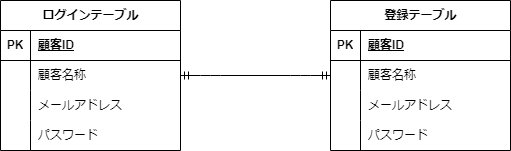

The diagram above was exported from draw.io. Its source (the exported page's mxGraphModel, read from the mxfile embedded in the PNG):
<mxGraphModel dx="573" dy="563" grid="1" gridSize="10" guides="1" tooltips="1" connect="1" arrows="1" fold="1" page="1" pageScale="1" pageWidth="827" pageHeight="1169" math="0" shadow="0">
  <root>
    <mxCell id="0" />
    <mxCell id="1" parent="0" />
    <mxCell id="3" value="ログインテーブル" style="shape=table;startSize=30;container=1;collapsible=1;childLayout=tableLayout;fixedRows=1;rowLines=0;fontStyle=1;align=center;resizeLast=1;html=1;" parent="1" vertex="1">
      <mxGeometry x="80" y="140" width="180" height="150" as="geometry" />
    </mxCell>
    <mxCell id="4" value="" style="shape=tableRow;horizontal=0;startSize=0;swimlaneHead=0;swimlaneBody=0;fillColor=none;collapsible=0;dropTarget=0;points=[[0,0.5],[1,0.5]];portConstraint=eastwest;top=0;left=0;right=0;bottom=1;" parent="3" vertex="1">
      <mxGeometry y="30" width="180" height="30" as="geometry" />
    </mxCell>
    <mxCell id="5" value="PK" style="shape=partialRectangle;connectable=0;fillColor=none;top=0;left=0;bottom=0;right=0;fontStyle=1;overflow=hidden;whiteSpace=wrap;html=1;" parent="4" vertex="1">
      <mxGeometry width="30" height="30" as="geometry">
        <mxRectangle width="30" height="30" as="alternateBounds" />
      </mxGeometry>
    </mxCell>
    <mxCell id="6" value="顧客ID" style="shape=partialRectangle;connectable=0;fillColor=none;top=0;left=0;bottom=0;right=0;align=left;spacingLeft=6;fontStyle=5;overflow=hidden;whiteSpace=wrap;html=1;" parent="4" vertex="1">
      <mxGeometry x="30" width="150" height="30" as="geometry">
        <mxRectangle width="150" height="30" as="alternateBounds" />
      </mxGeometry>
    </mxCell>
    <mxCell id="7" value="" style="shape=tableRow;horizontal=0;startSize=0;swimlaneHead=0;swimlaneBody=0;fillColor=none;collapsible=0;dropTarget=0;points=[[0,0.5],[1,0.5]];portConstraint=eastwest;top=0;left=0;right=0;bottom=0;" parent="3" vertex="1">
      <mxGeometry y="60" width="180" height="30" as="geometry" />
    </mxCell>
    <mxCell id="8" value="" style="shape=partialRectangle;connectable=0;fillColor=none;top=0;left=0;bottom=0;right=0;editable=1;overflow=hidden;whiteSpace=wrap;html=1;" parent="7" vertex="1">
      <mxGeometry width="30" height="30" as="geometry">
        <mxRectangle width="30" height="30" as="alternateBounds" />
      </mxGeometry>
    </mxCell>
    <mxCell id="9" value="顧客名称" style="shape=partialRectangle;connectable=0;fillColor=none;top=0;left=0;bottom=0;right=0;align=left;spacingLeft=6;overflow=hidden;whiteSpace=wrap;html=1;" parent="7" vertex="1">
      <mxGeometry x="30" width="150" height="30" as="geometry">
        <mxRectangle width="150" height="30" as="alternateBounds" />
      </mxGeometry>
    </mxCell>
    <mxCell id="10" value="" style="shape=tableRow;horizontal=0;startSize=0;swimlaneHead=0;swimlaneBody=0;fillColor=none;collapsible=0;dropTarget=0;points=[[0,0.5],[1,0.5]];portConstraint=eastwest;top=0;left=0;right=0;bottom=0;" parent="3" vertex="1">
      <mxGeometry y="90" width="180" height="30" as="geometry" />
    </mxCell>
    <mxCell id="11" value="" style="shape=partialRectangle;connectable=0;fillColor=none;top=0;left=0;bottom=0;right=0;editable=1;overflow=hidden;whiteSpace=wrap;html=1;" parent="10" vertex="1">
      <mxGeometry width="30" height="30" as="geometry">
        <mxRectangle width="30" height="30" as="alternateBounds" />
      </mxGeometry>
    </mxCell>
    <mxCell id="12" value="メールアドレス" style="shape=partialRectangle;connectable=0;fillColor=none;top=0;left=0;bottom=0;right=0;align=left;spacingLeft=6;overflow=hidden;whiteSpace=wrap;html=1;" parent="10" vertex="1">
      <mxGeometry x="30" width="150" height="30" as="geometry">
        <mxRectangle width="150" height="30" as="alternateBounds" />
      </mxGeometry>
    </mxCell>
    <mxCell id="13" value="" style="shape=tableRow;horizontal=0;startSize=0;swimlaneHead=0;swimlaneBody=0;fillColor=none;collapsible=0;dropTarget=0;points=[[0,0.5],[1,0.5]];portConstraint=eastwest;top=0;left=0;right=0;bottom=0;" parent="3" vertex="1">
      <mxGeometry y="120" width="180" height="30" as="geometry" />
    </mxCell>
    <mxCell id="14" value="" style="shape=partialRectangle;connectable=0;fillColor=none;top=0;left=0;bottom=0;right=0;editable=1;overflow=hidden;whiteSpace=wrap;html=1;" parent="13" vertex="1">
      <mxGeometry width="30" height="30" as="geometry">
        <mxRectangle width="30" height="30" as="alternateBounds" />
      </mxGeometry>
    </mxCell>
    <mxCell id="15" value="パスワード" style="shape=partialRectangle;connectable=0;fillColor=none;top=0;left=0;bottom=0;right=0;align=left;spacingLeft=6;overflow=hidden;whiteSpace=wrap;html=1;" parent="13" vertex="1">
      <mxGeometry x="30" width="150" height="30" as="geometry">
        <mxRectangle width="150" height="30" as="alternateBounds" />
      </mxGeometry>
    </mxCell>
    <mxCell id="16" value="登録テーブル" style="shape=table;startSize=30;container=1;collapsible=1;childLayout=tableLayout;fixedRows=1;rowLines=0;fontStyle=1;align=center;resizeLast=1;html=1;" parent="1" vertex="1">
      <mxGeometry x="410" y="140" width="180" height="150" as="geometry">
        <mxRectangle x="410" y="140" width="110" height="30" as="alternateBounds" />
      </mxGeometry>
    </mxCell>
    <mxCell id="17" value="" style="shape=tableRow;horizontal=0;startSize=0;swimlaneHead=0;swimlaneBody=0;fillColor=none;collapsible=0;dropTarget=0;points=[[0,0.5],[1,0.5]];portConstraint=eastwest;top=0;left=0;right=0;bottom=1;" parent="16" vertex="1">
      <mxGeometry y="30" width="180" height="30" as="geometry" />
    </mxCell>
    <mxCell id="18" value="PK" style="shape=partialRectangle;connectable=0;fillColor=none;top=0;left=0;bottom=0;right=0;fontStyle=1;overflow=hidden;whiteSpace=wrap;html=1;" parent="17" vertex="1">
      <mxGeometry width="30" height="30" as="geometry">
        <mxRectangle width="30" height="30" as="alternateBounds" />
      </mxGeometry>
    </mxCell>
    <mxCell id="19" value="顧客ID" style="shape=partialRectangle;connectable=0;fillColor=none;top=0;left=0;bottom=0;right=0;align=left;spacingLeft=6;fontStyle=5;overflow=hidden;whiteSpace=wrap;html=1;" parent="17" vertex="1">
      <mxGeometry x="30" width="150" height="30" as="geometry">
        <mxRectangle width="150" height="30" as="alternateBounds" />
      </mxGeometry>
    </mxCell>
    <mxCell id="20" value="" style="shape=tableRow;horizontal=0;startSize=0;swimlaneHead=0;swimlaneBody=0;fillColor=none;collapsible=0;dropTarget=0;points=[[0,0.5],[1,0.5]];portConstraint=eastwest;top=0;left=0;right=0;bottom=0;" parent="16" vertex="1">
      <mxGeometry y="60" width="180" height="30" as="geometry" />
    </mxCell>
    <mxCell id="21" value="" style="shape=partialRectangle;connectable=0;fillColor=none;top=0;left=0;bottom=0;right=0;editable=1;overflow=hidden;whiteSpace=wrap;html=1;" parent="20" vertex="1">
      <mxGeometry width="30" height="30" as="geometry">
        <mxRectangle width="30" height="30" as="alternateBounds" />
      </mxGeometry>
    </mxCell>
    <mxCell id="22" value="顧客名称" style="shape=partialRectangle;connectable=0;fillColor=none;top=0;left=0;bottom=0;right=0;align=left;spacingLeft=6;overflow=hidden;whiteSpace=wrap;html=1;" parent="20" vertex="1">
      <mxGeometry x="30" width="150" height="30" as="geometry">
        <mxRectangle width="150" height="30" as="alternateBounds" />
      </mxGeometry>
    </mxCell>
    <mxCell id="23" value="" style="shape=tableRow;horizontal=0;startSize=0;swimlaneHead=0;swimlaneBody=0;fillColor=none;collapsible=0;dropTarget=0;points=[[0,0.5],[1,0.5]];portConstraint=eastwest;top=0;left=0;right=0;bottom=0;" parent="16" vertex="1">
      <mxGeometry y="90" width="180" height="30" as="geometry" />
    </mxCell>
    <mxCell id="24" value="" style="shape=partialRectangle;connectable=0;fillColor=none;top=0;left=0;bottom=0;right=0;editable=1;overflow=hidden;whiteSpace=wrap;html=1;" parent="23" vertex="1">
      <mxGeometry width="30" height="30" as="geometry">
        <mxRectangle width="30" height="30" as="alternateBounds" />
      </mxGeometry>
    </mxCell>
    <mxCell id="25" value="メールアドレス" style="shape=partialRectangle;connectable=0;fillColor=none;top=0;left=0;bottom=0;right=0;align=left;spacingLeft=6;overflow=hidden;whiteSpace=wrap;html=1;" parent="23" vertex="1">
      <mxGeometry x="30" width="150" height="30" as="geometry">
        <mxRectangle width="150" height="30" as="alternateBounds" />
      </mxGeometry>
    </mxCell>
    <mxCell id="26" value="" style="shape=tableRow;horizontal=0;startSize=0;swimlaneHead=0;swimlaneBody=0;fillColor=none;collapsible=0;dropTarget=0;points=[[0,0.5],[1,0.5]];portConstraint=eastwest;top=0;left=0;right=0;bottom=0;" parent="16" vertex="1">
      <mxGeometry y="120" width="180" height="30" as="geometry" />
    </mxCell>
    <mxCell id="27" value="" style="shape=partialRectangle;connectable=0;fillColor=none;top=0;left=0;bottom=0;right=0;editable=1;overflow=hidden;whiteSpace=wrap;html=1;" parent="26" vertex="1">
      <mxGeometry width="30" height="30" as="geometry">
        <mxRectangle width="30" height="30" as="alternateBounds" />
      </mxGeometry>
    </mxCell>
    <mxCell id="28" value="パスワード" style="shape=partialRectangle;connectable=0;fillColor=none;top=0;left=0;bottom=0;right=0;align=left;spacingLeft=6;overflow=hidden;whiteSpace=wrap;html=1;" parent="26" vertex="1">
      <mxGeometry x="30" width="150" height="30" as="geometry">
        <mxRectangle width="150" height="30" as="alternateBounds" />
      </mxGeometry>
    </mxCell>
    <mxCell id="29" value="" style="edgeStyle=entityRelationEdgeStyle;fontSize=12;html=1;endArrow=ERmandOne;startArrow=ERmandOne;exitX=1;exitY=0.5;exitDx=0;exitDy=0;" parent="1" source="7" edge="1">
      <mxGeometry width="100" height="100" relative="1" as="geometry">
        <mxPoint x="269.9999999999999" y="220.21000000000004" as="sourcePoint" />
        <mxPoint x="410" y="215" as="targetPoint" />
      </mxGeometry>
    </mxCell>
  </root>
</mxGraphModel>